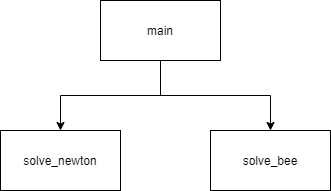

The diagram above was exported from draw.io. Its source (the exported page's mxGraphModel, read from the mxfile embedded in the PNG):
<mxGraphModel dx="1038" dy="579" grid="1" gridSize="10" guides="1" tooltips="1" connect="1" arrows="1" fold="1" page="1" pageScale="1" pageWidth="850" pageHeight="1100" math="0" shadow="0">
  <root>
    <mxCell id="0" />
    <mxCell id="1" parent="0" />
    <mxCell id="3ZECP1LtWaHYypHTrZx6-4" style="edgeStyle=orthogonalEdgeStyle;rounded=0;orthogonalLoop=1;jettySize=auto;html=1;exitX=0.5;exitY=1;exitDx=0;exitDy=0;" parent="1" source="3ZECP1LtWaHYypHTrZx6-1" target="3ZECP1LtWaHYypHTrZx6-2" edge="1">
      <mxGeometry relative="1" as="geometry" />
    </mxCell>
    <mxCell id="3ZECP1LtWaHYypHTrZx6-5" style="edgeStyle=orthogonalEdgeStyle;rounded=0;orthogonalLoop=1;jettySize=auto;html=1;exitX=0.5;exitY=1;exitDx=0;exitDy=0;" parent="1" source="3ZECP1LtWaHYypHTrZx6-1" target="3ZECP1LtWaHYypHTrZx6-3" edge="1">
      <mxGeometry relative="1" as="geometry" />
    </mxCell>
    <mxCell id="3ZECP1LtWaHYypHTrZx6-1" value="main" style="rounded=0;whiteSpace=wrap;html=1;" parent="1" vertex="1">
      <mxGeometry x="220" y="230" width="120" height="60" as="geometry" />
    </mxCell>
    <mxCell id="3ZECP1LtWaHYypHTrZx6-2" value="solve_newton" style="rounded=0;whiteSpace=wrap;html=1;" parent="1" vertex="1">
      <mxGeometry x="120" y="360" width="120" height="60" as="geometry" />
    </mxCell>
    <mxCell id="3ZECP1LtWaHYypHTrZx6-3" value="solve_bee" style="rounded=0;whiteSpace=wrap;html=1;" parent="1" vertex="1">
      <mxGeometry x="330" y="360" width="120" height="60" as="geometry" />
    </mxCell>
  </root>
</mxGraphModel>